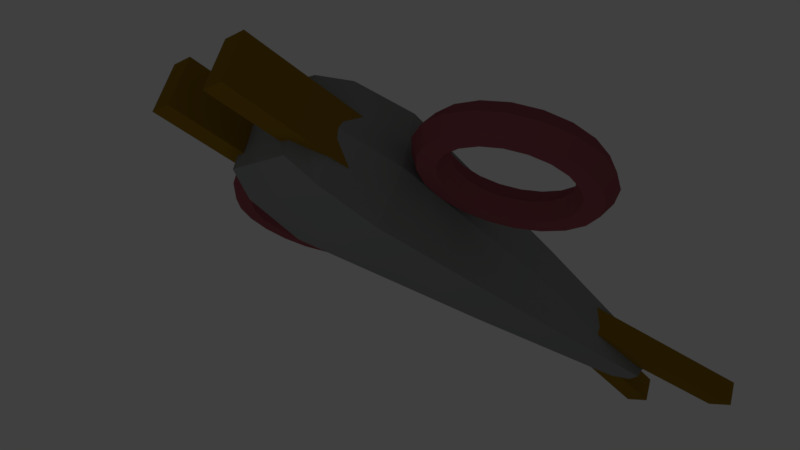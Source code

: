 # Source: mule.blend  (saved by Blender 2.78.0; exported with 4.5.12 LTS)
import bpy
from mathutils import Matrix  # noqa: F401  (used for matrix-valued properties, if any)

bpy.ops.wm.read_factory_settings(use_empty=True)
scene = bpy.context.scene
scene.name = 'Scene'

# ---- collections
col_collection_1 = bpy.data.collections.new('Collection 1'); scene.collection.children.link(col_collection_1)

# ---- materials (node trees are filled in below, after node groups)
mat_mulefeelermaterial = bpy.data.materials.new('MuleFeelerMaterial')
mat_mulefeelermaterial.alpha_threshold = 0.0
mat_mulefeelermaterial.use_transparent_shadow = False
mat_mulefeelermaterial.diffuse_color = (0.2961, 0.1683, 0.01033, 1.0)
mat_mulefeelermaterial.roughness = 0.5
mat_muleringmaterial = bpy.data.materials.new('MuleRingMaterial')
mat_muleringmaterial.alpha_threshold = 0.0
mat_muleringmaterial.use_transparent_shadow = False
mat_muleringmaterial.diffuse_color = (0.3185, 0.08438, 0.1022, 1.0)
mat_muleringmaterial.roughness = 0.5
mat_mulebodymaterial = bpy.data.materials.new('MuleBodyMaterial')
mat_mulebodymaterial.alpha_threshold = 0.0
mat_mulebodymaterial.use_transparent_shadow = False
mat_mulebodymaterial.diffuse_color = (0.2831, 0.2961, 0.2874, 1.0)
mat_mulebodymaterial.roughness = 0.5
mat_mulebodymaterial.line_color = (0.0, 0.0, 0.0, 1.0)

# ---- material node trees

# ---- world
world_world = bpy.data.worlds.new('World'); scene.world = world_world
world_world.color = (0.05088, 0.05088, 0.05088)
world_world.use_sun_shadow = False
world_world.sun_shadow_jitter_overblur = 0.0
world_world.cycles.sampling_method = 'MANUAL'

# ---- cameras
cam_camera = bpy.data.cameras.new('Camera')
cam_camera.clip_end = 100.0
cam_camera.lens = 35.0
cam_camera.sensor_width = 32.0
cam_camera.sensor_height = 18.0
cam_camera.ortho_scale = 7.314
cam_camera.dof.focus_distance = 0.0
cam_camera.dof.aperture_fstop = 128.0

# ---- lights
light_lamp = bpy.data.lights.new('Lamp', 'POINT')
light_lamp.transmission_factor = 0.0
light_lamp.cutoff_distance = 30.0
light_lamp.energy = 100.0
light_lamp.shadow_buffer_clip_start = 1.001
light_lamp.shadow_soft_size = 0.1
light_lamp.shadow_maximum_resolution = 0.006
light_lamp.use_absolute_resolution = True

# ---- meshes
me_cube_002 = bpy.data.meshes.new('Cube.002')
me_cube_002.from_pydata([(-1.0, -1.0, -1.0), (-1.0, -1.0, 1.0), (-1.0, 1.0, -1.0), (-1.0, 1.0, 1.0), (1.0, -1.0, -1.0), (1.0, -1.0, 1.0), (1.0, 1.0, -1.0), (1.0, 1.0, 1.0)], [], [(0, 1, 3, 2), (2, 3, 7, 6), (6, 7, 5, 4), (4, 5, 1, 0), (2, 6, 4, 0), (7, 3, 1, 5)])
me_cube_002.materials.append(mat_mulefeelermaterial)
me_cube_002.use_remesh_preserve_volume = False
me_cube_002.use_remesh_preserve_attributes = False
me_cube_002.use_mirror_vertex_groups = False
me_cube_002.update()
me_cube_001 = bpy.data.meshes.new('Cube.001')
me_cube_001.from_pydata([(-1.0, -1.0, -1.0), (-1.0, -1.0, 1.0), (-1.0, 1.0, -1.0), (-1.0, 1.0, 1.0), (14.24, 3.109, -1.0), (14.24, 3.109, 1.0), (14.24, 5.109, -1.0), (14.24, 5.109, 1.0)], [], [(0, 1, 3, 2), (2, 3, 7, 6), (6, 7, 5, 4), (4, 5, 1, 0), (2, 6, 4, 0), (7, 3, 1, 5)])
me_cube_001.materials.append(mat_mulefeelermaterial)
me_cube_001.use_remesh_preserve_volume = False
me_cube_001.use_remesh_preserve_attributes = False
me_cube_001.use_mirror_vertex_groups = False
me_cube_001.update()
me_torus = bpy.data.meshes.new('Torus')
me_torus.from_pydata([(1.25, 0.0, 0.0), (1.125, 0.0, 0.2165), (0.875, 0.0, 0.2165), (0.75, 0.0, 3.062e-17), (0.875, 0.0, -0.2165), (1.125, 0.0, -0.2165), (1.189, 0.3863, 0.0), (1.07, 0.3476, 0.2165), (0.8322, 0.2704, 0.2165), (0.7133, 0.2318, 3.062e-17), (0.8322, 0.2704, -0.2165), (1.07, 0.3476, -0.2165), (1.011, 0.7347, 0.0), (0.9101, 0.6613, 0.2165), (0.7079, 0.5143, 0.2165), (0.6068, 0.4408, 3.062e-17), (0.7079, 0.5143, -0.2165), (0.9101, 0.6613, -0.2165), (0.7347, 1.011, 0.0), (0.6613, 0.9101, 0.2165), (0.5143, 0.7079, 0.2165), (0.4408, 0.6068, 3.062e-17), (0.5143, 0.7079, -0.2165), (0.6613, 0.9101, -0.2165), (0.3863, 1.189, 0.0), (0.3476, 1.07, 0.2165), (0.2704, 0.8322, 0.2165), (0.2318, 0.7133, 3.062e-17), (0.2704, 0.8322, -0.2165), (0.3476, 1.07, -0.2165), (5.96e-08, 1.25, 0.0), (1.192e-07, 1.125, 0.2165), (8.941e-08, 0.875, 0.2165), (8.941e-08, 0.75, 3.062e-17), (8.941e-08, 0.875, -0.2165), (1.192e-07, 1.125, -0.2165), (-0.3863, 1.189, 0.0), (-0.3476, 1.07, 0.2165), (-0.2704, 0.8322, 0.2165), (-0.2318, 0.7133, 3.062e-17), (-0.2704, 0.8322, -0.2165), (-0.3476, 1.07, -0.2165), (-0.7347, 1.011, 0.0), (-0.6613, 0.9101, 0.2165), (-0.5143, 0.7079, 0.2165), (-0.4408, 0.6068, 3.062e-17), (-0.5143, 0.7079, -0.2165), (-0.6613, 0.9101, -0.2165), (-1.011, 0.7347, 0.0), (-0.9101, 0.6613, 0.2165), (-0.7079, 0.5143, 0.2165), (-0.6068, 0.4408, 3.062e-17), (-0.7079, 0.5143, -0.2165), (-0.9101, 0.6613, -0.2165), (-1.189, 0.3863, 0.0), (-1.07, 0.3476, 0.2165), (-0.8322, 0.2704, 0.2165), (-0.7133, 0.2318, 3.062e-17), (-0.8322, 0.2704, -0.2165), (-1.07, 0.3476, -0.2165), (-1.25, 1.093e-07, 0.0), (-1.125, 9.835e-08, 0.2165), (-0.875, 7.649e-08, 0.2165), (-0.75, 6.557e-08, 3.062e-17), (-0.875, 7.649e-08, -0.2165), (-1.125, 9.835e-08, -0.2165), (-1.189, -0.3863, 0.0), (-1.07, -0.3476, 0.2165), (-0.8322, -0.2704, 0.2165), (-0.7133, -0.2318, 3.062e-17), (-0.8322, -0.2704, -0.2165), (-1.07, -0.3476, -0.2165), (-1.011, -0.7347, 0.0), (-0.9101, -0.6613, 0.2165), (-0.7079, -0.5143, 0.2165), (-0.6068, -0.4408, 3.062e-17), (-0.7079, -0.5143, -0.2165), (-0.9101, -0.6613, -0.2165), (-0.7347, -1.011, 0.0), (-0.6613, -0.9101, 0.2165), (-0.5143, -0.7079, 0.2165), (-0.4408, -0.6068, 3.062e-17), (-0.5143, -0.7079, -0.2165), (-0.6613, -0.9101, -0.2165), (-0.3863, -1.189, 0.0), (-0.3476, -1.07, 0.2165), (-0.2704, -0.8322, 0.2165), (-0.2318, -0.7133, 3.062e-17), (-0.2704, -0.8322, -0.2165), (-0.3476, -1.07, -0.2165), (5.96e-08, -1.25, 0.0), (1.192e-07, -1.125, 0.2165), (8.941e-08, -0.875, 0.2165), (8.941e-08, -0.75, 3.062e-17), (8.941e-08, -0.875, -0.2165), (1.192e-07, -1.125, -0.2165), (0.3863, -1.189, 0.0), (0.3476, -1.07, 0.2165), (0.2704, -0.8322, 0.2165), (0.2318, -0.7133, 3.062e-17), (0.2704, -0.8322, -0.2165), (0.3476, -1.07, -0.2165), (0.7347, -1.011, 0.0), (0.6613, -0.9101, 0.2165), (0.5143, -0.7079, 0.2165), (0.4408, -0.6068, 3.062e-17), (0.5143, -0.7079, -0.2165), (0.6613, -0.9101, -0.2165), (1.011, -0.7347, 0.0), (0.9101, -0.6613, 0.2165), (0.7079, -0.5143, 0.2165), (0.6068, -0.4408, 3.062e-17), (0.7079, -0.5143, -0.2165), (0.9101, -0.6613, -0.2165), (1.189, -0.3863, 0.0), (1.07, -0.3476, 0.2165), (0.8322, -0.2704, 0.2165), (0.7133, -0.2318, 3.062e-17), (0.8322, -0.2704, -0.2165), (1.07, -0.3476, -0.2165)], [], [(0, 6, 7, 1), (1, 7, 8, 2), (2, 8, 9, 3), (3, 9, 10, 4), (4, 10, 11, 5), (0, 5, 11, 6), (6, 12, 13, 7), (7, 13, 14, 8), (8, 14, 15, 9), (9, 15, 16, 10), (10, 16, 17, 11), (11, 17, 12, 6), (12, 18, 19, 13), (13, 19, 20, 14), (14, 20, 21, 15), (15, 21, 22, 16), (16, 22, 23, 17), (17, 23, 18, 12), (18, 24, 25, 19), (19, 25, 26, 20), (20, 26, 27, 21), (21, 27, 28, 22), (22, 28, 29, 23), (23, 29, 24, 18), (24, 30, 31, 25), (25, 31, 32, 26), (26, 32, 33, 27), (27, 33, 34, 28), (28, 34, 35, 29), (29, 35, 30, 24), (30, 36, 37, 31), (31, 37, 38, 32), (32, 38, 39, 33), (33, 39, 40, 34), (34, 40, 41, 35), (35, 41, 36, 30), (36, 42, 43, 37), (37, 43, 44, 38), (38, 44, 45, 39), (39, 45, 46, 40), (40, 46, 47, 41), (41, 47, 42, 36), (42, 48, 49, 43), (43, 49, 50, 44), (44, 50, 51, 45), (45, 51, 52, 46), (46, 52, 53, 47), (47, 53, 48, 42), (48, 54, 55, 49), (49, 55, 56, 50), (50, 56, 57, 51), (51, 57, 58, 52), (52, 58, 59, 53), (53, 59, 54, 48), (54, 60, 61, 55), (55, 61, 62, 56), (56, 62, 63, 57), (57, 63, 64, 58), (58, 64, 65, 59), (59, 65, 60, 54), (60, 66, 67, 61), (61, 67, 68, 62), (62, 68, 69, 63), (63, 69, 70, 64), (64, 70, 71, 65), (65, 71, 66, 60), (66, 72, 73, 67), (67, 73, 74, 68), (68, 74, 75, 69), (69, 75, 76, 70), (70, 76, 77, 71), (71, 77, 72, 66), (72, 78, 79, 73), (73, 79, 80, 74), (74, 80, 81, 75), (75, 81, 82, 76), (76, 82, 83, 77), (77, 83, 78, 72), (78, 84, 85, 79), (79, 85, 86, 80), (80, 86, 87, 81), (81, 87, 88, 82), (82, 88, 89, 83), (83, 89, 84, 78), (84, 90, 91, 85), (85, 91, 92, 86), (86, 92, 93, 87), (87, 93, 94, 88), (88, 94, 95, 89), (89, 95, 90, 84), (90, 96, 97, 91), (91, 97, 98, 92), (92, 98, 99, 93), (93, 99, 100, 94), (94, 100, 101, 95), (95, 101, 96, 90), (96, 102, 103, 97), (97, 103, 104, 98), (98, 104, 105, 99), (99, 105, 106, 100), (100, 106, 107, 101), (101, 107, 102, 96), (102, 108, 109, 103), (103, 109, 110, 104), (104, 110, 111, 105), (105, 111, 112, 106), (106, 112, 113, 107), (107, 113, 108, 102), (108, 114, 115, 109), (109, 115, 116, 110), (110, 116, 117, 111), (111, 117, 118, 112), (112, 118, 119, 113), (113, 119, 114, 108), (114, 0, 1, 115), (115, 1, 2, 116), (116, 2, 3, 117), (117, 3, 4, 118), (118, 4, 5, 119), (119, 5, 0, 114)])
me_torus.materials.append(mat_muleringmaterial)
me_torus.use_remesh_preserve_volume = False
me_torus.use_remesh_preserve_attributes = False
me_torus.use_mirror_vertex_groups = False
me_torus.update()
me_cube = bpy.data.meshes.new('Cube')
me_cube.from_pydata([(1.823, 0.2592, -0.2592), (1.823, -0.2592, -0.2592), (-0.835, -0.8036, -0.8036), (-0.835, 0.8036, -0.8036), (1.823, 0.2592, 0.2592), (1.823, -0.2592, 0.2592), (-0.835, -0.8036, 0.8036), (-0.835, 0.8036, 0.8036), (-1.403, -0.5507, -0.5507), (-1.403, 0.5507, -0.5507), (-1.403, -0.5507, 0.5507), (-1.403, 0.5507, 0.5507), (1.887, -1.844e-07, -0.253), (0.5398, 0.5401, -0.5401), (1.887, 0.253, 0.0), (0.5398, -0.5401, -0.5401), (1.887, -0.253, 0.0), (-0.835, 2.887e-07, -0.9286), (-0.835, -0.9286, -2.235e-08), (-0.835, 0.9286, -2.235e-08), (1.887, -2.868e-07, 0.253), (0.5398, 0.5401, 0.5401), (0.5398, -0.5401, 0.5401), (-0.835, 1.863e-07, 0.9286), (-1.412, 7.451e-07, -0.5688), (-1.412, -0.5688, -3.353e-07), (-1.412, 0.5688, -3.353e-07), (-1.412, 7.302e-07, 0.5688), (-1.22, 0.7101, 0.7101), (-1.22, -0.7101, 0.7101), (-1.22, 0.7101, -0.7101), (-1.22, -0.7101, -0.7101), (-1.22, -0.8116, -1.788e-07), (-1.22, 5.29e-07, -0.8116), (-1.22, 0.8116, -1.788e-07), (-1.44, 7.749e-07, -3.576e-07), (0.5398, 0.6172, 0.0), (-1.22, 4.768e-07, 0.8116), (0.5398, -0.6172, 0.0), (1.955, -2.682e-07, 0.0), (0.5398, -6.333e-08, 0.6172), (0.5398, 3.725e-08, -0.6172)], [], [(41, 15, 2, 17), (40, 23, 6, 22), (39, 20, 5, 16), (38, 22, 6, 18), (37, 28, 11, 27), (36, 13, 3, 19), (35, 27, 11, 26), (34, 30, 9, 26), (33, 31, 8, 24), (32, 29, 10, 25), (31, 32, 25, 8), (2, 18, 32, 31), (18, 6, 29, 32), (30, 33, 24, 9), (3, 17, 33, 30), (17, 2, 31, 33), (28, 34, 26, 11), (7, 19, 34, 28), (19, 3, 30, 34), (24, 35, 26, 9), (8, 25, 35, 24), (25, 10, 27, 35), (21, 36, 19, 7), (4, 14, 36, 21), (14, 0, 13, 36), (29, 37, 27, 10), (6, 23, 37, 29), (23, 7, 28, 37), (15, 38, 18, 2), (1, 16, 38, 15), (16, 5, 22, 38), (12, 39, 16, 1), (0, 14, 39, 12), (14, 4, 20, 39), (20, 40, 22, 5), (4, 21, 40, 20), (21, 7, 23, 40), (13, 41, 17, 3), (0, 12, 41, 13), (12, 1, 15, 41)])
me_cube.materials.append(mat_mulebodymaterial)
me_cube.use_remesh_preserve_volume = False
me_cube.use_remesh_preserve_attributes = False
me_cube.use_mirror_vertex_groups = False
me_cube.update()
me_torus_001 = bpy.data.meshes.new('Torus.001')
me_torus_001.from_pydata([(1.25, 0.0, 0.0), (1.125, 0.0, 0.2165), (0.875, 0.0, 0.2165), (0.75, 0.0, 3.062e-17), (0.875, 0.0, -0.2165), (1.125, 0.0, -0.2165), (1.189, 0.3863, 0.0), (1.07, 0.3476, 0.2165), (0.8322, 0.2704, 0.2165), (0.7133, 0.2318, 3.062e-17), (0.8322, 0.2704, -0.2165), (1.07, 0.3476, -0.2165), (1.011, 0.7347, 0.0), (0.9101, 0.6613, 0.2165), (0.7079, 0.5143, 0.2165), (0.6068, 0.4408, 3.062e-17), (0.7079, 0.5143, -0.2165), (0.9101, 0.6613, -0.2165), (0.7347, 1.011, 0.0), (0.6613, 0.9101, 0.2165), (0.5143, 0.7079, 0.2165), (0.4408, 0.6068, 3.062e-17), (0.5143, 0.7079, -0.2165), (0.6613, 0.9101, -0.2165), (0.3863, 1.189, 0.0), (0.3476, 1.07, 0.2165), (0.2704, 0.8322, 0.2165), (0.2318, 0.7133, 3.062e-17), (0.2704, 0.8322, -0.2165), (0.3476, 1.07, -0.2165), (5.96e-08, 1.25, 0.0), (1.192e-07, 1.125, 0.2165), (8.941e-08, 0.875, 0.2165), (8.941e-08, 0.75, 3.062e-17), (8.941e-08, 0.875, -0.2165), (1.192e-07, 1.125, -0.2165), (-0.3863, 1.189, 0.0), (-0.3476, 1.07, 0.2165), (-0.2704, 0.8322, 0.2165), (-0.2318, 0.7133, 3.062e-17), (-0.2704, 0.8322, -0.2165), (-0.3476, 1.07, -0.2165), (-0.7347, 1.011, 0.0), (-0.6613, 0.9101, 0.2165), (-0.5143, 0.7079, 0.2165), (-0.4408, 0.6068, 3.062e-17), (-0.5143, 0.7079, -0.2165), (-0.6613, 0.9101, -0.2165), (-1.011, 0.7347, 0.0), (-0.9101, 0.6613, 0.2165), (-0.7079, 0.5143, 0.2165), (-0.6068, 0.4408, 3.062e-17), (-0.7079, 0.5143, -0.2165), (-0.9101, 0.6613, -0.2165), (-1.189, 0.3863, 0.0), (-1.07, 0.3476, 0.2165), (-0.8322, 0.2704, 0.2165), (-0.7133, 0.2318, 3.062e-17), (-0.8322, 0.2704, -0.2165), (-1.07, 0.3476, -0.2165), (-1.25, 1.093e-07, 0.0), (-1.125, 9.835e-08, 0.2165), (-0.875, 7.649e-08, 0.2165), (-0.75, 6.557e-08, 3.062e-17), (-0.875, 7.649e-08, -0.2165), (-1.125, 9.835e-08, -0.2165), (-1.189, -0.3863, 0.0), (-1.07, -0.3476, 0.2165), (-0.8322, -0.2704, 0.2165), (-0.7133, -0.2318, 3.062e-17), (-0.8322, -0.2704, -0.2165), (-1.07, -0.3476, -0.2165), (-1.011, -0.7347, 0.0), (-0.9101, -0.6613, 0.2165), (-0.7079, -0.5143, 0.2165), (-0.6068, -0.4408, 3.062e-17), (-0.7079, -0.5143, -0.2165), (-0.9101, -0.6613, -0.2165), (-0.7347, -1.011, 0.0), (-0.6613, -0.9101, 0.2165), (-0.5143, -0.7079, 0.2165), (-0.4408, -0.6068, 3.062e-17), (-0.5143, -0.7079, -0.2165), (-0.6613, -0.9101, -0.2165), (-0.3863, -1.189, 0.0), (-0.3476, -1.07, 0.2165), (-0.2704, -0.8322, 0.2165), (-0.2318, -0.7133, 3.062e-17), (-0.2704, -0.8322, -0.2165), (-0.3476, -1.07, -0.2165), (5.96e-08, -1.25, 0.0), (1.192e-07, -1.125, 0.2165), (8.941e-08, -0.875, 0.2165), (8.941e-08, -0.75, 3.062e-17), (8.941e-08, -0.875, -0.2165), (1.192e-07, -1.125, -0.2165), (0.3863, -1.189, 0.0), (0.3476, -1.07, 0.2165), (0.2704, -0.8322, 0.2165), (0.2318, -0.7133, 3.062e-17), (0.2704, -0.8322, -0.2165), (0.3476, -1.07, -0.2165), (0.7347, -1.011, 0.0), (0.6613, -0.9101, 0.2165), (0.5143, -0.7079, 0.2165), (0.4408, -0.6068, 3.062e-17), (0.5143, -0.7079, -0.2165), (0.6613, -0.9101, -0.2165), (1.011, -0.7347, 0.0), (0.9101, -0.6613, 0.2165), (0.7079, -0.5143, 0.2165), (0.6068, -0.4408, 3.062e-17), (0.7079, -0.5143, -0.2165), (0.9101, -0.6613, -0.2165), (1.189, -0.3863, 0.0), (1.07, -0.3476, 0.2165), (0.8322, -0.2704, 0.2165), (0.7133, -0.2318, 3.062e-17), (0.8322, -0.2704, -0.2165), (1.07, -0.3476, -0.2165)], [], [(0, 6, 7, 1), (1, 7, 8, 2), (2, 8, 9, 3), (3, 9, 10, 4), (4, 10, 11, 5), (0, 5, 11, 6), (6, 12, 13, 7), (7, 13, 14, 8), (8, 14, 15, 9), (9, 15, 16, 10), (10, 16, 17, 11), (11, 17, 12, 6), (12, 18, 19, 13), (13, 19, 20, 14), (14, 20, 21, 15), (15, 21, 22, 16), (16, 22, 23, 17), (17, 23, 18, 12), (18, 24, 25, 19), (19, 25, 26, 20), (20, 26, 27, 21), (21, 27, 28, 22), (22, 28, 29, 23), (23, 29, 24, 18), (24, 30, 31, 25), (25, 31, 32, 26), (26, 32, 33, 27), (27, 33, 34, 28), (28, 34, 35, 29), (29, 35, 30, 24), (30, 36, 37, 31), (31, 37, 38, 32), (32, 38, 39, 33), (33, 39, 40, 34), (34, 40, 41, 35), (35, 41, 36, 30), (36, 42, 43, 37), (37, 43, 44, 38), (38, 44, 45, 39), (39, 45, 46, 40), (40, 46, 47, 41), (41, 47, 42, 36), (42, 48, 49, 43), (43, 49, 50, 44), (44, 50, 51, 45), (45, 51, 52, 46), (46, 52, 53, 47), (47, 53, 48, 42), (48, 54, 55, 49), (49, 55, 56, 50), (50, 56, 57, 51), (51, 57, 58, 52), (52, 58, 59, 53), (53, 59, 54, 48), (54, 60, 61, 55), (55, 61, 62, 56), (56, 62, 63, 57), (57, 63, 64, 58), (58, 64, 65, 59), (59, 65, 60, 54), (60, 66, 67, 61), (61, 67, 68, 62), (62, 68, 69, 63), (63, 69, 70, 64), (64, 70, 71, 65), (65, 71, 66, 60), (66, 72, 73, 67), (67, 73, 74, 68), (68, 74, 75, 69), (69, 75, 76, 70), (70, 76, 77, 71), (71, 77, 72, 66), (72, 78, 79, 73), (73, 79, 80, 74), (74, 80, 81, 75), (75, 81, 82, 76), (76, 82, 83, 77), (77, 83, 78, 72), (78, 84, 85, 79), (79, 85, 86, 80), (80, 86, 87, 81), (81, 87, 88, 82), (82, 88, 89, 83), (83, 89, 84, 78), (84, 90, 91, 85), (85, 91, 92, 86), (86, 92, 93, 87), (87, 93, 94, 88), (88, 94, 95, 89), (89, 95, 90, 84), (90, 96, 97, 91), (91, 97, 98, 92), (92, 98, 99, 93), (93, 99, 100, 94), (94, 100, 101, 95), (95, 101, 96, 90), (96, 102, 103, 97), (97, 103, 104, 98), (98, 104, 105, 99), (99, 105, 106, 100), (100, 106, 107, 101), (101, 107, 102, 96), (102, 108, 109, 103), (103, 109, 110, 104), (104, 110, 111, 105), (105, 111, 112, 106), (106, 112, 113, 107), (107, 113, 108, 102), (108, 114, 115, 109), (109, 115, 116, 110), (110, 116, 117, 111), (111, 117, 118, 112), (112, 118, 119, 113), (113, 119, 114, 108), (114, 0, 1, 115), (115, 1, 2, 116), (116, 2, 3, 117), (117, 3, 4, 118), (118, 4, 5, 119), (119, 5, 0, 114)])
me_torus_001.materials.append(mat_muleringmaterial)
me_torus_001.use_remesh_preserve_volume = False
me_torus_001.use_remesh_preserve_attributes = False
me_torus_001.use_mirror_vertex_groups = False
me_torus_001.update()
me_cube_003 = bpy.data.meshes.new('Cube.003')
me_cube_003.from_pydata([(-1.0, -1.0, -1.0), (-1.0, -1.0, 1.0), (-1.0, 1.0, -1.0), (-1.0, 1.0, 1.0), (1.0, -1.0, -1.0), (1.0, -1.0, 1.0), (1.0, 1.0, -1.0), (1.0, 1.0, 1.0)], [], [(0, 1, 3, 2), (2, 3, 7, 6), (6, 7, 5, 4), (4, 5, 1, 0), (2, 6, 4, 0), (7, 3, 1, 5)])
me_cube_003.materials.append(mat_mulefeelermaterial)
me_cube_003.use_remesh_preserve_volume = False
me_cube_003.use_remesh_preserve_attributes = False
me_cube_003.use_mirror_vertex_groups = False
me_cube_003.update()

# ---- objects
ob_cube_003 = bpy.data.objects.new('Cube.003', me_cube_002)
ob_cube_002 = bpy.data.objects.new('Cube.002', me_cube_001)
ob_cube_001 = bpy.data.objects.new('Cube.001', me_cube_001)
ob_torus = bpy.data.objects.new('Torus', me_torus)
ob_cube = bpy.data.objects.new('Cube', me_cube)
ob_lamp = bpy.data.objects.new('Lamp', light_lamp)
ob_camera = bpy.data.objects.new('Camera', cam_camera)
ob_torus_001 = bpy.data.objects.new('Torus.001', me_torus_001)
ob_cube_004 = bpy.data.objects.new('Cube.004', me_cube_003)

# ---- transforms, parenting, visibility, modifiers, constraints
ob_cube_003.location = (-3.398, 0.6, -0.01489)
ob_cube_003.scale = (1.067, -0.1949, 0.3414)
ob_cube_003.lineart.crease_threshold = 0.0
ob_cube_002.location = (1.945, 0.0, 0.08112)
ob_cube_002.rotation_euler = (3.142, -0.0, 0.0)
ob_cube_002.scale = (0.2852, 0.2, 0.2)
ob_cube_002.lineart.crease_threshold = 0.0
ob_cube_001.location = (1.945, 0.0, 0.08112)
ob_cube_001.scale = (0.2852, 0.2, 0.2)
ob_cube_001.lineart.crease_threshold = 0.0
ob_torus.location = (-1.249, -2.0, 0.1998)
ob_torus.lineart.crease_threshold = 0.0
ob_cube.location = (0.0, 0.0, 0.0)
ob_cube.scale = (2.389, 1.0, 1.0)
ob_cube.lock_rotations_4d = False
ob_cube.empty_display_type = 'ARROWS'
ob_cube.lineart.crease_threshold = 0.0
ob_lamp.location = (-8.097, -3.688, -11.18)
ob_lamp.rotation_euler = (0.6503, 0.05522, 1.866)
ob_lamp.lock_rotations_4d = False
ob_lamp.empty_display_type = 'ARROWS'
ob_lamp.color = (0.0, 0.0, 0.0, 0.0)
ob_lamp.lineart.crease_threshold = 0.0
ob_camera.location = (-7.559, -8.678, -4.53)
ob_camera.rotation_euler = (1.968, -0.289, -0.7604)
ob_camera.lock_rotations_4d = False
ob_camera.empty_display_type = 'ARROWS'
ob_camera.color = (0.0, 0.0, 0.0, 0.0)
ob_camera.display_type = 'WIRE'
ob_camera.lineart.crease_threshold = 0.0
ob_torus_001.location = (-1.249, 2.0, 0.1998)
ob_torus_001.lineart.crease_threshold = 0.0
ob_cube_004.location = (-3.398, -0.6, -0.01489)
ob_cube_004.scale = (1.067, -0.1949, 0.3414)
ob_cube_004.lineart.crease_threshold = 0.0

# ---- collection membership
col_collection_1.objects.link(ob_cube_003)
col_collection_1.objects.link(ob_cube_002)
col_collection_1.objects.link(ob_cube_001)
col_collection_1.objects.link(ob_torus)
col_collection_1.objects.link(ob_cube)
col_collection_1.objects.link(ob_lamp)
col_collection_1.objects.link(ob_camera)
col_collection_1.objects.link(ob_torus_001)
col_collection_1.objects.link(ob_cube_004)

# ---- scene / render settings (as saved in the file)
scene.camera = ob_camera
scene.frame_start = 1; scene.frame_end = 250; scene.frame_set(134)
scene.render.engine = 'BLENDER_EEVEE_NEXT'
scene.render.resolution_percentage = 50
scene.render.dither_intensity = 0.0
scene.cycles.use_denoising = False
scene.cycles.samples = 128
scene.cycles.sampling_pattern = 'TABULATED_SOBOL'
scene.cycles.light_sampling_threshold = 0.0
scene.cycles.use_adaptive_sampling = False
scene.cycles.use_light_tree = False
scene.cycles.blur_glossy = 0.0
scene.cycles.sample_clamp_indirect = 0.0
scene.view_settings.view_transform = 'Standard'
bpy.context.view_layer.update()
